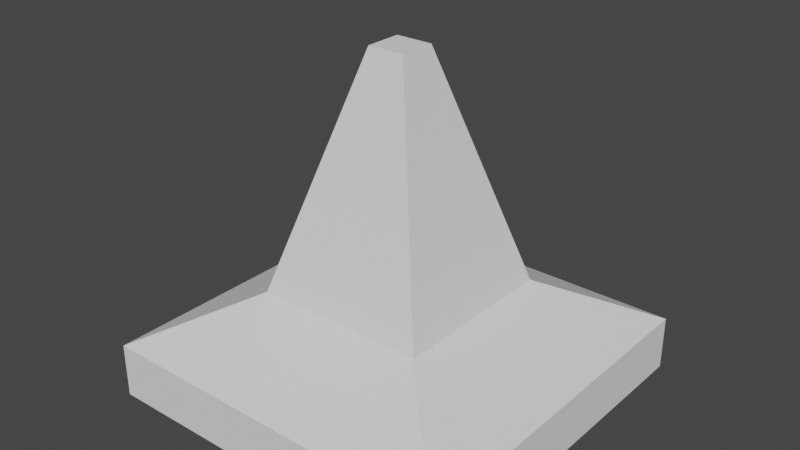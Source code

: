 # Source: cone.blend  (saved by Blender 3.6.11; exported with 4.5.12 LTS)
import bpy
from mathutils import Matrix  # noqa: F401  (used for matrix-valued properties, if any)

bpy.ops.wm.read_factory_settings(use_empty=True)
scene = bpy.context.scene
scene.name = 'Scene'

# ---- world
world_world = bpy.data.worlds.new('World'); scene.world = world_world
world_world.use_nodes = True; world_world.node_tree.nodes.clear()
_N = world_world.node_tree.nodes; _L = world_world.node_tree.links
n0 = _N.new('ShaderNodeOutputWorld'); n0.name = 'World Output'; n0.location = (300, 300)
n1 = _N.new('ShaderNodeBackground'); n1.name = 'Background'; n1.location = (10, 300)
n1.inputs[0].default_value = (0.05088, 0.05088, 0.05088, 1.0)
_L.new(n1.outputs[0], n0.inputs[0])
n0.is_active_output = True
world_world.color = (0.05088, 0.05088, 0.05088)
world_world.use_sun_shadow = False
world_world.sun_shadow_jitter_overblur = 0.0

# ---- meshes
me_cube_002 = bpy.data.meshes.new('Cube.002')
me_cube_002.from_pydata([(1.0, 1.0, 0.0), (-1.0, 1.0, 0.01237), (1.0, -1.0, 0.01237), (-1.0, -1.0, 0.0), (-1.0, 1.0, 0.3001), (-1.0, -1.0, 0.3001), (1.0, 1.0, 0.3001), (1.0, -1.0, 0.3001), (-0.4743, 0.4743, 0.579), (-0.4743, -0.4743, 0.579), (0.4743, 0.4743, 0.579), (0.4743, -0.4743, 0.579), (-0.102, 0.102, 1.85), (-0.102, -0.102, 1.85), (0.102, 0.102, 1.85), (0.102, -0.102, 1.85)], [], [(3, 1, 0, 2), (4, 5, 9, 8), (0, 1, 4, 6), (3, 2, 7, 5), (1, 3, 5, 4), (2, 0, 6, 7), (9, 11, 15, 13), (7, 6, 10, 11), (6, 4, 8, 10), (5, 7, 11, 9), (13, 15, 14, 12), (8, 9, 13, 12), (11, 10, 14, 15), (10, 8, 12, 14)])
_uv = me_cube_002.uv_layers.new(name='UVMap')
_uv.uv.foreach_set('vector', [0.0, 0.0, 0.0, 1.0, 1.0, 1.0, 1.0, 0.0, 0.0, 1.0, 0.0, 0.0, 0.0, 0.0, 0.0, 1.0, 1.0, 1.0, 0.0, 1.0, 0.0, 1.0, 1.0, 1.0, 0.0, 0.0, 1.0, 0.0, 1.0, 0.0, 0.0, 0.0, 0.0, 1.0, 0.0, 0.0, 0.0, 0.0, 0.0, 1.0, 1.0, 0.0, 1.0, 1.0, 1.0, 1.0, 1.0, 0.0, 0.0, 0.0, 1.0, 0.0, 1.0, 0.0, 0.0, 0.0, 1.0, 0.0, 1.0, 1.0, 1.0, 1.0, 1.0, 0.0, 1.0, 1.0, 0.0, 1.0, 0.0, 1.0, 1.0, 1.0, 0.0, 0.0, 1.0, 0.0, 1.0, 0.0, 0.0, 0.0, 0.0, 0.0, 1.0, 0.0, 1.0, 1.0, 0.0, 1.0, 0.0, 1.0, 0.0, 0.0, 0.0, 0.0, 0.0, 1.0, 1.0, 0.0, 1.0, 1.0, 1.0, 1.0, 1.0, 0.0, 1.0, 1.0, 0.0, 1.0, 0.0, 1.0, 1.0, 1.0])
me_cube_002.update()

# ---- objects
ob_stone = bpy.data.objects.new('Stone', me_cube_002)

# ---- transforms, parenting, visibility, modifiers, constraints
ob_stone.location = (0.0, 0.0, 0.0)

# ---- collection membership
scene.collection.objects.link(ob_stone)

# ---- scene / render settings (as saved in the file)
scene.frame_start = 1; scene.frame_end = 250; scene.frame_set(1)
scene.render.engine = 'BLENDER_EEVEE_NEXT'
scene.cycles.sampling_pattern = 'TABULATED_SOBOL'
scene.view_settings.view_transform = 'Filmic'
bpy.context.view_layer.update()

# ---- added for rendering (the .blend has no active camera and no usable light): camera, sun
cam_auto = bpy.data.cameras.new('AutoCamera')
cam_auto.lens = 50.0
cam_auto.sensor_width = 36.0
cam_auto.clip_end = 1000.0
ob_auto_camera = bpy.data.objects.new('AutoCamera', cam_auto)
scene.collection.objects.link(ob_auto_camera)
ob_auto_camera.location = (3.12683, -3.7522, 3.4263)
ob_auto_camera.rotation_euler = (1.09748, -7.21219e-08, 0.694738)
scene.camera = ob_auto_camera
light_auto_sun = bpy.data.lights.new('AutoSun', 'SUN')
light_auto_sun.energy = 3.0
light_auto_sun.angle = 0.0523599
ob_auto_sun = bpy.data.objects.new('AutoSun', light_auto_sun)
scene.collection.objects.link(ob_auto_sun)
ob_auto_sun.rotation_euler = (0.872665, 0.174533, 0.523599)
bpy.context.view_layer.update()
